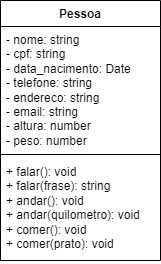

The diagram above was exported from draw.io. Its source (the exported page's mxGraphModel, read from the mxfile embedded in the PNG):
<mxGraphModel dx="753" dy="463" grid="1" gridSize="10" guides="1" tooltips="1" connect="1" arrows="1" fold="1" page="1" pageScale="1" pageWidth="827" pageHeight="1169" math="0" shadow="0">
  <root>
    <mxCell id="0" />
    <mxCell id="1" parent="0" />
    <mxCell id="dkMevk155pnswwUK6jdc-5" value="Pessoa" style="swimlane;fontStyle=1;align=center;verticalAlign=top;childLayout=stackLayout;horizontal=1;startSize=26;horizontalStack=0;resizeParent=1;resizeParentMax=0;resizeLast=0;collapsible=1;marginBottom=0;whiteSpace=wrap;html=1;" vertex="1" parent="1">
      <mxGeometry x="30" y="20" width="160" height="260" as="geometry" />
    </mxCell>
    <mxCell id="dkMevk155pnswwUK6jdc-6" value="- nome: string&lt;br&gt;- cpf: string&lt;br&gt;- data_nacimento: Date&lt;br&gt;- telefone: string&lt;br&gt;- endereco: string&lt;br&gt;- email: string&lt;br&gt;- altura: number&lt;br&gt;- peso: number" style="text;strokeColor=none;fillColor=none;align=left;verticalAlign=top;spacingLeft=4;spacingRight=4;overflow=hidden;rotatable=0;points=[[0,0.5],[1,0.5]];portConstraint=eastwest;whiteSpace=wrap;html=1;" vertex="1" parent="dkMevk155pnswwUK6jdc-5">
      <mxGeometry y="26" width="160" height="124" as="geometry" />
    </mxCell>
    <mxCell id="dkMevk155pnswwUK6jdc-7" value="" style="line;strokeWidth=1;fillColor=none;align=left;verticalAlign=middle;spacingTop=-1;spacingLeft=3;spacingRight=3;rotatable=0;labelPosition=right;points=[];portConstraint=eastwest;strokeColor=inherit;" vertex="1" parent="dkMevk155pnswwUK6jdc-5">
      <mxGeometry y="150" width="160" height="8" as="geometry" />
    </mxCell>
    <mxCell id="dkMevk155pnswwUK6jdc-8" value="+ falar(): void&lt;br&gt;+ falar(frase): string&lt;br&gt;+ andar(): void&lt;br&gt;+ andar(quilometro): void&lt;br&gt;+ comer(): void&lt;br&gt;+ comer(prato): void" style="text;strokeColor=none;fillColor=none;align=left;verticalAlign=top;spacingLeft=4;spacingRight=4;overflow=hidden;rotatable=0;points=[[0,0.5],[1,0.5]];portConstraint=eastwest;whiteSpace=wrap;html=1;" vertex="1" parent="dkMevk155pnswwUK6jdc-5">
      <mxGeometry y="158" width="160" height="102" as="geometry" />
    </mxCell>
  </root>
</mxGraphModel>